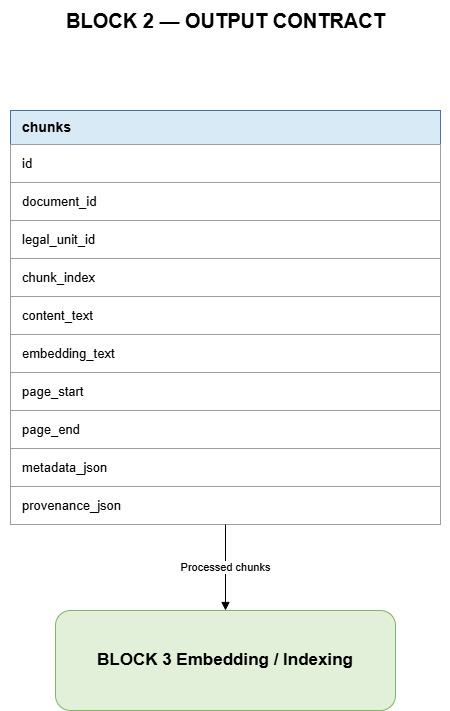

The diagram above was exported from draw.io. Its source (the exported page's mxGraphModel, read from the mxfile embedded in the PNG):
<mxGraphModel dx="1368" dy="754" grid="1" gridSize="10" guides="1" tooltips="1" connect="1" arrows="1" fold="1" page="1" pageScale="1" pageWidth="1169" pageHeight="827" math="0" shadow="0">
  <root>
    <mxCell id="0" />
    <mxCell id="1" parent="0" />
    <mxCell id="p3_title" parent="1" style="text;html=1;align=center;verticalAlign=middle;fontSize=20;fontStyle=1;fontColor=#000000;" value="BLOCK 2 — OUTPUT CONTRACT" vertex="1">
      <mxGeometry height="40" width="450" x="350" y="40" as="geometry" />
    </mxCell>
    <mxCell id="out_h" parent="1" style="rounded=0;whiteSpace=wrap;html=1;fillColor=#d9eaf7;strokeColor=#4a6fa5;fontColor=#000000;align=left;verticalAlign=middle;spacingLeft=10;fontSize=14;fontStyle=1;" value="chunks" vertex="1">
      <mxGeometry height="34" width="430" x="360" y="150" as="geometry" />
    </mxCell>
    <mxCell id="out_r0" parent="1" style="rounded=0;whiteSpace=wrap;html=1;fillColor=#ffffff;strokeColor=#9e9e9e;fontColor=#000000;align=left;verticalAlign=middle;spacingLeft=10;fontSize=13;" value="id" vertex="1">
      <mxGeometry height="38" width="430" x="360" y="184" as="geometry" />
    </mxCell>
    <mxCell id="out_r1" parent="1" style="rounded=0;whiteSpace=wrap;html=1;fillColor=#ffffff;strokeColor=#9e9e9e;fontColor=#000000;align=left;verticalAlign=middle;spacingLeft=10;fontSize=13;" value="document_id" vertex="1">
      <mxGeometry height="38" width="430" x="360" y="222" as="geometry" />
    </mxCell>
    <mxCell id="out_r2" parent="1" style="rounded=0;whiteSpace=wrap;html=1;fillColor=#ffffff;strokeColor=#9e9e9e;fontColor=#000000;align=left;verticalAlign=middle;spacingLeft=10;fontSize=13;" value="legal_unit_id" vertex="1">
      <mxGeometry height="38" width="430" x="360" y="260" as="geometry" />
    </mxCell>
    <mxCell id="out_r3" parent="1" style="rounded=0;whiteSpace=wrap;html=1;fillColor=#ffffff;strokeColor=#9e9e9e;fontColor=#000000;align=left;verticalAlign=middle;spacingLeft=10;fontSize=13;" value="chunk_index" vertex="1">
      <mxGeometry height="38" width="430" x="360" y="298" as="geometry" />
    </mxCell>
    <mxCell id="out_r4" parent="1" style="rounded=0;whiteSpace=wrap;html=1;fillColor=#ffffff;strokeColor=#9e9e9e;fontColor=#000000;align=left;verticalAlign=middle;spacingLeft=10;fontSize=13;" value="content_text" vertex="1">
      <mxGeometry height="38" width="430" x="360" y="336" as="geometry" />
    </mxCell>
    <mxCell id="out_r5" parent="1" style="rounded=0;whiteSpace=wrap;html=1;fillColor=#ffffff;strokeColor=#9e9e9e;fontColor=#000000;align=left;verticalAlign=middle;spacingLeft=10;fontSize=13;" value="embedding_text" vertex="1">
      <mxGeometry height="38" width="430" x="360" y="374" as="geometry" />
    </mxCell>
    <mxCell id="out_r6" parent="1" style="rounded=0;whiteSpace=wrap;html=1;fillColor=#ffffff;strokeColor=#9e9e9e;fontColor=#000000;align=left;verticalAlign=middle;spacingLeft=10;fontSize=13;" value="page_start" vertex="1">
      <mxGeometry height="38" width="430" x="360" y="412" as="geometry" />
    </mxCell>
    <mxCell id="out_r7" parent="1" style="rounded=0;whiteSpace=wrap;html=1;fillColor=#ffffff;strokeColor=#9e9e9e;fontColor=#000000;align=left;verticalAlign=middle;spacingLeft=10;fontSize=13;" value="page_end" vertex="1">
      <mxGeometry height="38" width="430" x="360" y="450" as="geometry" />
    </mxCell>
    <mxCell id="out_r8" parent="1" style="rounded=0;whiteSpace=wrap;html=1;fillColor=#ffffff;strokeColor=#9e9e9e;fontColor=#000000;align=left;verticalAlign=middle;spacingLeft=10;fontSize=13;" value="metadata_json" vertex="1">
      <mxGeometry height="38" width="430" x="360" y="488" as="geometry" />
    </mxCell>
    <mxCell id="out_r9" parent="1" style="rounded=0;whiteSpace=wrap;html=1;fillColor=#ffffff;strokeColor=#9e9e9e;fontColor=#000000;align=left;verticalAlign=middle;spacingLeft=10;fontSize=13;" value="provenance_json" vertex="1">
      <mxGeometry height="38" width="430" x="360" y="526" as="geometry" />
    </mxCell>
    <mxCell id="block3" parent="1" style="rounded=1;whiteSpace=wrap;html=1;fillColor=#e2f0d9;strokeColor=#82b366;fontColor=#000000;align=center;verticalAlign=middle;fontSize=17;fontStyle=1;" value="BLOCK 3 Embedding / Indexing" vertex="1">
      <mxGeometry height="100" width="340" x="405" y="650" as="geometry" />
    </mxCell>
    <mxCell id="p3e1" edge="1" parent="1" source="out_r9" style="edgeStyle=orthogonalEdgeStyle;rounded=0;orthogonalLoop=1;jettySize=auto;html=1;endArrow=block;endFill=1;exitX=0.5;exitY=1;exitDx=0;exitDy=0;" target="block3" value="Processed chunks">
      <mxGeometry relative="1" as="geometry" />
    </mxCell>
  </root>
</mxGraphModel>